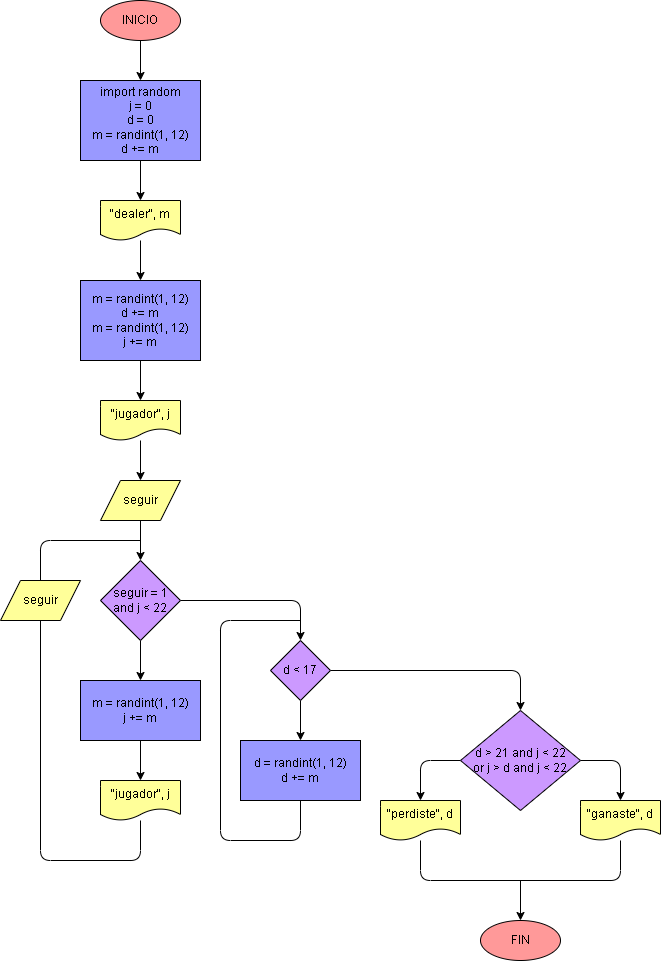

The diagram above was exported from draw.io. Its source (the exported page's mxGraphModel, read from the mxfile embedded in the PNG):
<mxGraphModel dx="904" dy="645" grid="1" gridSize="10" guides="1" tooltips="1" connect="1" arrows="1" fold="1" page="1" pageScale="1" pageWidth="827" pageHeight="1169" math="0" shadow="0">
  <root>
    <mxCell id="0" />
    <mxCell id="1" parent="0" />
    <mxCell id="4" value="" style="edgeStyle=none;html=1;fontColor=#000000;strokeColor=#000000;" edge="1" parent="1" source="2" target="3">
      <mxGeometry relative="1" as="geometry" />
    </mxCell>
    <mxCell id="2" value="INICIO" style="ellipse;whiteSpace=wrap;html=1;fillColor=#FF9999;strokeColor=#000000;fontColor=#000000;" vertex="1" parent="1">
      <mxGeometry x="120" y="80" width="80" height="40" as="geometry" />
    </mxCell>
    <mxCell id="6" value="" style="edgeStyle=none;html=1;fontColor=#000000;strokeColor=#000000;" edge="1" parent="1" source="3" target="5">
      <mxGeometry relative="1" as="geometry" />
    </mxCell>
    <mxCell id="3" value="import random&lt;br&gt;j = 0&lt;br&gt;d = 0&lt;br&gt;m = randint(1, 12)&lt;br&gt;d += m" style="whiteSpace=wrap;html=1;fillColor=#9999FF;strokeColor=#000000;fontColor=#000000;" vertex="1" parent="1">
      <mxGeometry x="100" y="160" width="120" height="80" as="geometry" />
    </mxCell>
    <mxCell id="8" value="" style="edgeStyle=none;html=1;fontColor=#000000;strokeColor=#000000;" edge="1" parent="1" source="5" target="7">
      <mxGeometry relative="1" as="geometry" />
    </mxCell>
    <mxCell id="5" value="&quot;dealer&quot;, m" style="shape=document;whiteSpace=wrap;html=1;boundedLbl=1;fillColor=#FFFF99;strokeColor=#000000;fontColor=#000000;" vertex="1" parent="1">
      <mxGeometry x="120" y="280" width="80" height="40" as="geometry" />
    </mxCell>
    <mxCell id="10" value="" style="edgeStyle=none;html=1;fontColor=#000000;strokeColor=#000000;" edge="1" parent="1" source="7" target="9">
      <mxGeometry relative="1" as="geometry" />
    </mxCell>
    <mxCell id="7" value="m = randint(1, 12)&lt;br&gt;d += m&lt;br&gt;m = randint(1, 12)&lt;br&gt;j += m" style="whiteSpace=wrap;html=1;fillColor=#9999FF;strokeColor=#000000;fontColor=#000000;" vertex="1" parent="1">
      <mxGeometry x="100" y="360" width="120" height="80" as="geometry" />
    </mxCell>
    <mxCell id="14" value="" style="edgeStyle=none;html=1;fontColor=#000000;strokeColor=#000000;" edge="1" parent="1" source="9" target="13">
      <mxGeometry relative="1" as="geometry" />
    </mxCell>
    <mxCell id="9" value="&quot;jugador&quot;, j" style="shape=document;whiteSpace=wrap;html=1;boundedLbl=1;fillColor=#FFFF99;strokeColor=#000000;fontColor=#000000;" vertex="1" parent="1">
      <mxGeometry x="120" y="480" width="80" height="40" as="geometry" />
    </mxCell>
    <mxCell id="16" value="" style="edgeStyle=none;html=1;fontColor=#000000;strokeColor=#000000;" edge="1" parent="1" source="13" target="15">
      <mxGeometry relative="1" as="geometry" />
    </mxCell>
    <mxCell id="13" value="seguir" style="shape=parallelogram;perimeter=parallelogramPerimeter;whiteSpace=wrap;html=1;fixedSize=1;fillColor=#FFFF99;strokeColor=#000000;fontColor=#000000;" vertex="1" parent="1">
      <mxGeometry x="120" y="560" width="80" height="40" as="geometry" />
    </mxCell>
    <mxCell id="20" style="edgeStyle=none;html=1;exitX=0.5;exitY=1;exitDx=0;exitDy=0;entryX=0.5;entryY=0;entryDx=0;entryDy=0;fontColor=#000000;strokeColor=#000000;" edge="1" parent="1" source="15" target="17">
      <mxGeometry relative="1" as="geometry" />
    </mxCell>
    <mxCell id="26" value="" style="edgeStyle=orthogonalEdgeStyle;html=1;fontColor=#000000;endArrow=classic;endFill=1;strokeColor=#000000;entryX=0.5;entryY=0;entryDx=0;entryDy=0;" edge="1" parent="1" source="15" target="25">
      <mxGeometry relative="1" as="geometry" />
    </mxCell>
    <mxCell id="15" value="seguir = 1&lt;br&gt;and j &amp;lt; 22" style="rhombus;whiteSpace=wrap;html=1;fillColor=#CC99FF;strokeColor=#000000;fontColor=#000000;" vertex="1" parent="1">
      <mxGeometry x="120" y="640" width="80" height="80" as="geometry" />
    </mxCell>
    <mxCell id="19" value="" style="edgeStyle=none;html=1;fontColor=#000000;strokeColor=#000000;" edge="1" parent="1" source="17" target="18">
      <mxGeometry relative="1" as="geometry" />
    </mxCell>
    <mxCell id="17" value="m = randint(1, 12)&lt;br&gt;j += m" style="whiteSpace=wrap;html=1;fillColor=#9999FF;strokeColor=#000000;fontColor=#000000;" vertex="1" parent="1">
      <mxGeometry x="100" y="760" width="120" height="60" as="geometry" />
    </mxCell>
    <mxCell id="23" style="edgeStyle=none;html=1;entryX=0.5;entryY=1;entryDx=0;entryDy=0;fontColor=#000000;endArrow=none;endFill=0;strokeColor=#000000;exitX=0.5;exitY=1;exitDx=0;exitDy=0;exitPerimeter=0;" edge="1" parent="1" source="18" target="22">
      <mxGeometry relative="1" as="geometry">
        <mxPoint x="160" y="930" as="sourcePoint" />
        <Array as="points">
          <mxPoint x="160" y="940" />
          <mxPoint x="60" y="940" />
        </Array>
      </mxGeometry>
    </mxCell>
    <mxCell id="18" value="&quot;jugador&quot;, j" style="shape=document;whiteSpace=wrap;html=1;boundedLbl=1;fillColor=#FFFF99;strokeColor=#000000;fontColor=#000000;" vertex="1" parent="1">
      <mxGeometry x="120" y="860" width="80" height="40" as="geometry" />
    </mxCell>
    <mxCell id="24" style="edgeStyle=none;html=1;exitX=0.5;exitY=0;exitDx=0;exitDy=0;fontColor=#000000;endArrow=none;endFill=0;strokeColor=#000000;" edge="1" parent="1" source="22">
      <mxGeometry relative="1" as="geometry">
        <mxPoint x="160" y="620" as="targetPoint" />
        <Array as="points">
          <mxPoint x="60" y="620" />
        </Array>
      </mxGeometry>
    </mxCell>
    <mxCell id="22" value="seguir" style="shape=parallelogram;perimeter=parallelogramPerimeter;whiteSpace=wrap;html=1;fixedSize=1;fillColor=#FFFF99;strokeColor=#000000;fontColor=#000000;" vertex="1" parent="1">
      <mxGeometry x="20" y="660" width="80" height="40" as="geometry" />
    </mxCell>
    <mxCell id="28" style="edgeStyle=orthogonalEdgeStyle;html=1;exitX=0.5;exitY=1;exitDx=0;exitDy=0;entryX=0.5;entryY=0;entryDx=0;entryDy=0;fontColor=#000000;endArrow=classic;endFill=1;strokeColor=#000000;" edge="1" parent="1" source="25" target="27">
      <mxGeometry relative="1" as="geometry" />
    </mxCell>
    <mxCell id="31" value="" style="edgeStyle=orthogonalEdgeStyle;html=1;fontColor=#000000;endArrow=classic;endFill=1;strokeColor=#000000;entryX=0.5;entryY=0;entryDx=0;entryDy=0;" edge="1" parent="1" source="25" target="30">
      <mxGeometry relative="1" as="geometry" />
    </mxCell>
    <mxCell id="25" value="d &amp;lt; 17" style="rhombus;whiteSpace=wrap;html=1;fillColor=#CC99FF;strokeColor=#000000;fontColor=#000000;" vertex="1" parent="1">
      <mxGeometry x="290" y="720" width="60" height="60" as="geometry" />
    </mxCell>
    <mxCell id="29" style="edgeStyle=orthogonalEdgeStyle;html=1;exitX=0.5;exitY=1;exitDx=0;exitDy=0;fontColor=#000000;endArrow=none;endFill=0;strokeColor=#000000;" edge="1" parent="1" source="27">
      <mxGeometry relative="1" as="geometry">
        <mxPoint x="320" y="700" as="targetPoint" />
        <Array as="points">
          <mxPoint x="320" y="920" />
          <mxPoint x="240" y="920" />
          <mxPoint x="240" y="700" />
        </Array>
      </mxGeometry>
    </mxCell>
    <mxCell id="27" value="d = randint(1, 12)&lt;br&gt;d += m" style="whiteSpace=wrap;html=1;fillColor=#9999FF;strokeColor=#000000;fontColor=#000000;" vertex="1" parent="1">
      <mxGeometry x="260" y="820" width="120" height="60" as="geometry" />
    </mxCell>
    <mxCell id="34" value="" style="edgeStyle=orthogonalEdgeStyle;html=1;fontColor=#000000;endArrow=classic;endFill=1;strokeColor=#000000;entryX=0.5;entryY=0;entryDx=0;entryDy=0;exitX=1;exitY=0.5;exitDx=0;exitDy=0;" edge="1" parent="1" source="30" target="33">
      <mxGeometry relative="1" as="geometry" />
    </mxCell>
    <mxCell id="36" style="edgeStyle=orthogonalEdgeStyle;html=1;exitX=0;exitY=0.5;exitDx=0;exitDy=0;entryX=0.5;entryY=0;entryDx=0;entryDy=0;fontColor=#000000;endArrow=classic;endFill=1;strokeColor=#000000;" edge="1" parent="1" source="30" target="35">
      <mxGeometry relative="1" as="geometry" />
    </mxCell>
    <mxCell id="30" value="&lt;p style=&quot;line-height: 1.2&quot;&gt;d &amp;gt; 21 and j &amp;lt; 22&lt;br&gt;or j &amp;gt; d and j &amp;lt; 22&lt;/p&gt;" style="rhombus;whiteSpace=wrap;html=1;fillColor=#CC99FF;strokeColor=#000000;fontColor=#000000;" vertex="1" parent="1">
      <mxGeometry x="480" y="790" width="120" height="100" as="geometry" />
    </mxCell>
    <mxCell id="33" value="&quot;ganaste&quot;, d" style="shape=document;whiteSpace=wrap;html=1;boundedLbl=1;fillColor=#FFFF99;strokeColor=#000000;fontColor=#000000;" vertex="1" parent="1">
      <mxGeometry x="600" y="880" width="80" height="40" as="geometry" />
    </mxCell>
    <mxCell id="35" value="&quot;perdiste&quot;, d" style="shape=document;whiteSpace=wrap;html=1;boundedLbl=1;fillColor=#FFFF99;strokeColor=#000000;fontColor=#000000;" vertex="1" parent="1">
      <mxGeometry x="400" y="880" width="80" height="40" as="geometry" />
    </mxCell>
    <mxCell id="39" value="" style="endArrow=none;html=1;fontColor=#000000;strokeColor=#000000;" edge="1" parent="1">
      <mxGeometry width="50" height="50" relative="1" as="geometry">
        <mxPoint x="440" y="920" as="sourcePoint" />
        <mxPoint x="640" y="920" as="targetPoint" />
        <Array as="points">
          <mxPoint x="440" y="960" />
          <mxPoint x="640" y="960" />
        </Array>
      </mxGeometry>
    </mxCell>
    <mxCell id="40" value="" style="endArrow=classic;html=1;fontColor=#000000;strokeColor=#000000;" edge="1" parent="1">
      <mxGeometry width="50" height="50" relative="1" as="geometry">
        <mxPoint x="540" y="960" as="sourcePoint" />
        <mxPoint x="540" y="1000" as="targetPoint" />
      </mxGeometry>
    </mxCell>
    <mxCell id="41" value="FIN" style="ellipse;whiteSpace=wrap;html=1;fillColor=#FF9999;strokeColor=#000000;fontColor=#000000;" vertex="1" parent="1">
      <mxGeometry x="500" y="1000" width="80" height="40" as="geometry" />
    </mxCell>
  </root>
</mxGraphModel>